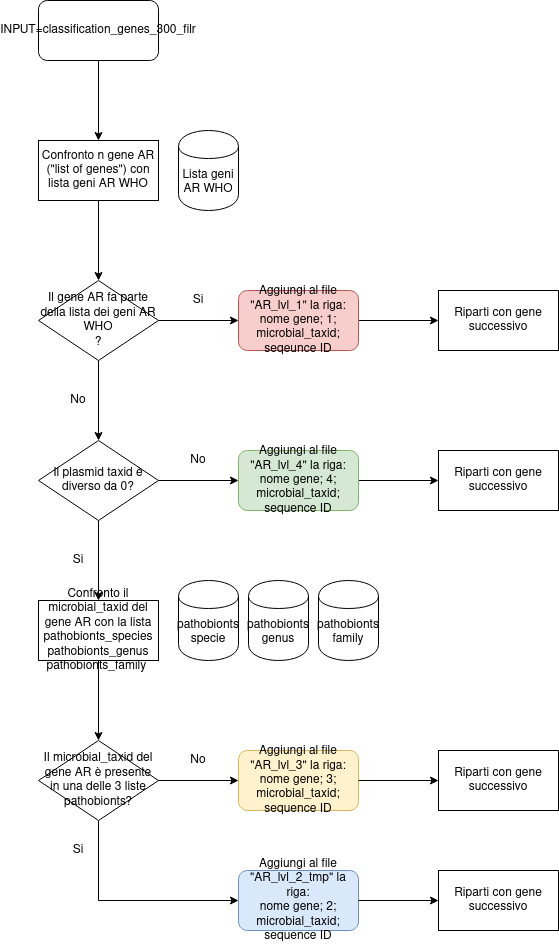

The diagram above was exported from draw.io. Its source (the exported page's mxGraphModel, read from the mxfile embedded in the PNG):
<mxGraphModel dx="1812" dy="1035" grid="1" gridSize="10" guides="1" tooltips="1" connect="1" arrows="1" fold="1" page="1" pageScale="1" pageWidth="827" pageHeight="1169" math="0" shadow="0">
  <root>
    <mxCell id="0" />
    <mxCell id="1" parent="0" />
    <mxCell id="wxpcrk51F6t9wL4BBgLW-1" value="" style="edgeStyle=orthogonalEdgeStyle;rounded=0;orthogonalLoop=1;jettySize=auto;html=1;" edge="1" parent="1" source="wxpcrk51F6t9wL4BBgLW-2">
      <mxGeometry relative="1" as="geometry">
        <mxPoint x="480" y="590" as="targetPoint" />
      </mxGeometry>
    </mxCell>
    <mxCell id="wxpcrk51F6t9wL4BBgLW-2" value="Confronto n gene AR (&quot;list of genes&quot;) con lista geni AR WHO" style="rounded=0;whiteSpace=wrap;html=1;" vertex="1" parent="1">
      <mxGeometry x="420" y="450" width="120" height="60" as="geometry" />
    </mxCell>
    <mxCell id="wxpcrk51F6t9wL4BBgLW-3" value="" style="edgeStyle=orthogonalEdgeStyle;rounded=0;orthogonalLoop=1;jettySize=auto;html=1;" edge="1" parent="1" source="wxpcrk51F6t9wL4BBgLW-5">
      <mxGeometry relative="1" as="geometry">
        <mxPoint x="620" y="630" as="targetPoint" />
      </mxGeometry>
    </mxCell>
    <mxCell id="wxpcrk51F6t9wL4BBgLW-4" value="" style="edgeStyle=orthogonalEdgeStyle;rounded=0;orthogonalLoop=1;jettySize=auto;html=1;" edge="1" parent="1" source="wxpcrk51F6t9wL4BBgLW-5">
      <mxGeometry relative="1" as="geometry">
        <mxPoint x="480" y="750" as="targetPoint" />
      </mxGeometry>
    </mxCell>
    <mxCell id="wxpcrk51F6t9wL4BBgLW-5" value="Il gene AR fa parte della lista dei geni AR WHO&lt;br&gt;?" style="rhombus;whiteSpace=wrap;html=1;" vertex="1" parent="1">
      <mxGeometry x="420" y="590" width="120" height="80" as="geometry" />
    </mxCell>
    <mxCell id="wxpcrk51F6t9wL4BBgLW-6" value="" style="edgeStyle=orthogonalEdgeStyle;rounded=0;orthogonalLoop=1;jettySize=auto;html=1;" edge="1" parent="1" source="wxpcrk51F6t9wL4BBgLW-7">
      <mxGeometry relative="1" as="geometry">
        <mxPoint x="820" y="630" as="targetPoint" />
      </mxGeometry>
    </mxCell>
    <mxCell id="wxpcrk51F6t9wL4BBgLW-7" value="Aggiungi al file &quot;AR_lvl_1&quot; la riga:&lt;br&gt;nome gene; 1; microbial_taxid; seqeunce ID" style="rounded=1;whiteSpace=wrap;html=1;fillColor=#f8cecc;strokeColor=#b85450;" vertex="1" parent="1">
      <mxGeometry x="620" y="600" width="120" height="60" as="geometry" />
    </mxCell>
    <mxCell id="wxpcrk51F6t9wL4BBgLW-8" value="Lista geni AR WHO" style="shape=cylinder;whiteSpace=wrap;html=1;boundedLbl=1;backgroundOutline=1;" vertex="1" parent="1">
      <mxGeometry x="560" y="440" width="60" height="80" as="geometry" />
    </mxCell>
    <mxCell id="wxpcrk51F6t9wL4BBgLW-9" value="" style="edgeStyle=orthogonalEdgeStyle;rounded=0;orthogonalLoop=1;jettySize=auto;html=1;" edge="1" parent="1" source="wxpcrk51F6t9wL4BBgLW-10">
      <mxGeometry relative="1" as="geometry">
        <mxPoint x="480" y="1050" as="targetPoint" />
      </mxGeometry>
    </mxCell>
    <mxCell id="wxpcrk51F6t9wL4BBgLW-10" value="Confronto il microbial_taxid del gene AR con la lista pathobionts_species&lt;br&gt;pathobionts_genus&lt;br&gt;pathobionts_family&amp;nbsp;" style="rounded=0;whiteSpace=wrap;html=1;" vertex="1" parent="1">
      <mxGeometry x="420" y="910" width="120" height="60" as="geometry" />
    </mxCell>
    <mxCell id="wxpcrk51F6t9wL4BBgLW-11" value="" style="edgeStyle=orthogonalEdgeStyle;rounded=0;orthogonalLoop=1;jettySize=auto;html=1;" edge="1" parent="1" source="wxpcrk51F6t9wL4BBgLW-13">
      <mxGeometry relative="1" as="geometry">
        <mxPoint x="480" y="910" as="targetPoint" />
      </mxGeometry>
    </mxCell>
    <mxCell id="wxpcrk51F6t9wL4BBgLW-12" value="" style="edgeStyle=orthogonalEdgeStyle;rounded=0;orthogonalLoop=1;jettySize=auto;html=1;" edge="1" parent="1" source="wxpcrk51F6t9wL4BBgLW-13">
      <mxGeometry relative="1" as="geometry">
        <mxPoint x="620" y="790" as="targetPoint" />
      </mxGeometry>
    </mxCell>
    <mxCell id="wxpcrk51F6t9wL4BBgLW-13" value="Il plasmid taxid è diverso da 0?" style="rhombus;whiteSpace=wrap;html=1;" vertex="1" parent="1">
      <mxGeometry x="420" y="750" width="120" height="80" as="geometry" />
    </mxCell>
    <mxCell id="wxpcrk51F6t9wL4BBgLW-14" value="" style="edgeStyle=orthogonalEdgeStyle;rounded=0;orthogonalLoop=1;jettySize=auto;html=1;" edge="1" parent="1" source="wxpcrk51F6t9wL4BBgLW-15">
      <mxGeometry relative="1" as="geometry">
        <mxPoint x="820" y="790" as="targetPoint" />
      </mxGeometry>
    </mxCell>
    <mxCell id="wxpcrk51F6t9wL4BBgLW-15" value="Aggiungi al file &quot;AR_lvl_4&quot; la riga:&lt;br&gt;nome gene; 4; microbial_taxid; sequence ID" style="rounded=1;whiteSpace=wrap;html=1;fillColor=#d5e8d4;strokeColor=#82b366;" vertex="1" parent="1">
      <mxGeometry x="620" y="760" width="120" height="60" as="geometry" />
    </mxCell>
    <mxCell id="wxpcrk51F6t9wL4BBgLW-16" value="pathobionts specie" style="shape=cylinder;whiteSpace=wrap;html=1;boundedLbl=1;backgroundOutline=1;" vertex="1" parent="1">
      <mxGeometry x="560" y="890" width="60" height="80" as="geometry" />
    </mxCell>
    <mxCell id="wxpcrk51F6t9wL4BBgLW-17" value="" style="edgeStyle=orthogonalEdgeStyle;rounded=0;orthogonalLoop=1;jettySize=auto;html=1;" edge="1" parent="1" source="wxpcrk51F6t9wL4BBgLW-18" target="wxpcrk51F6t9wL4BBgLW-2">
      <mxGeometry relative="1" as="geometry" />
    </mxCell>
    <mxCell id="wxpcrk51F6t9wL4BBgLW-18" value="INPUT=classification_genes_300_filr" style="rounded=1;whiteSpace=wrap;html=1;" vertex="1" parent="1">
      <mxGeometry x="420" y="310" width="120" height="60" as="geometry" />
    </mxCell>
    <mxCell id="wxpcrk51F6t9wL4BBgLW-19" value="Si" style="text;html=1;strokeColor=none;fillColor=none;align=center;verticalAlign=middle;whiteSpace=wrap;rounded=0;" vertex="1" parent="1">
      <mxGeometry x="560" y="600" width="40" height="20" as="geometry" />
    </mxCell>
    <mxCell id="wxpcrk51F6t9wL4BBgLW-20" value="No" style="text;html=1;strokeColor=none;fillColor=none;align=center;verticalAlign=middle;whiteSpace=wrap;rounded=0;" vertex="1" parent="1">
      <mxGeometry x="440" y="700" width="40" height="20" as="geometry" />
    </mxCell>
    <mxCell id="wxpcrk51F6t9wL4BBgLW-21" value="No" style="text;html=1;strokeColor=none;fillColor=none;align=center;verticalAlign=middle;whiteSpace=wrap;rounded=0;" vertex="1" parent="1">
      <mxGeometry x="560" y="760" width="40" height="20" as="geometry" />
    </mxCell>
    <mxCell id="wxpcrk51F6t9wL4BBgLW-22" value="Si" style="text;html=1;strokeColor=none;fillColor=none;align=center;verticalAlign=middle;whiteSpace=wrap;rounded=0;" vertex="1" parent="1">
      <mxGeometry x="440" y="860" width="40" height="20" as="geometry" />
    </mxCell>
    <mxCell id="wxpcrk51F6t9wL4BBgLW-23" value="Riparti con gene successivo" style="rounded=0;whiteSpace=wrap;html=1;" vertex="1" parent="1">
      <mxGeometry x="820" y="600" width="120" height="60" as="geometry" />
    </mxCell>
    <mxCell id="wxpcrk51F6t9wL4BBgLW-24" value="Riparti con gene successivo" style="rounded=0;whiteSpace=wrap;html=1;" vertex="1" parent="1">
      <mxGeometry x="820" y="760" width="120" height="60" as="geometry" />
    </mxCell>
    <mxCell id="wxpcrk51F6t9wL4BBgLW-25" value="" style="edgeStyle=orthogonalEdgeStyle;rounded=0;orthogonalLoop=1;jettySize=auto;html=1;entryX=0;entryY=0.5;entryDx=0;entryDy=0;" edge="1" parent="1" source="wxpcrk51F6t9wL4BBgLW-27" target="wxpcrk51F6t9wL4BBgLW-35">
      <mxGeometry relative="1" as="geometry">
        <mxPoint x="480" y="1210" as="targetPoint" />
        <Array as="points">
          <mxPoint x="480" y="1210" />
        </Array>
      </mxGeometry>
    </mxCell>
    <mxCell id="wxpcrk51F6t9wL4BBgLW-26" value="" style="edgeStyle=orthogonalEdgeStyle;rounded=0;orthogonalLoop=1;jettySize=auto;html=1;" edge="1" parent="1" source="wxpcrk51F6t9wL4BBgLW-27">
      <mxGeometry relative="1" as="geometry">
        <mxPoint x="620" y="1090" as="targetPoint" />
      </mxGeometry>
    </mxCell>
    <mxCell id="wxpcrk51F6t9wL4BBgLW-27" value="Il microbial_taxid del gene AR è presente in una delle 3 liste pathobionts?" style="rhombus;whiteSpace=wrap;html=1;" vertex="1" parent="1">
      <mxGeometry x="420" y="1050" width="120" height="80" as="geometry" />
    </mxCell>
    <mxCell id="wxpcrk51F6t9wL4BBgLW-28" value="pathobionts genus" style="shape=cylinder;whiteSpace=wrap;html=1;boundedLbl=1;backgroundOutline=1;" vertex="1" parent="1">
      <mxGeometry x="630" y="890" width="60" height="80" as="geometry" />
    </mxCell>
    <mxCell id="wxpcrk51F6t9wL4BBgLW-29" value="pathobionts family" style="shape=cylinder;whiteSpace=wrap;html=1;boundedLbl=1;backgroundOutline=1;" vertex="1" parent="1">
      <mxGeometry x="700" y="890" width="60" height="80" as="geometry" />
    </mxCell>
    <mxCell id="wxpcrk51F6t9wL4BBgLW-30" value="Si" style="text;html=1;strokeColor=none;fillColor=none;align=center;verticalAlign=middle;whiteSpace=wrap;rounded=0;" vertex="1" parent="1">
      <mxGeometry x="440" y="1150" width="40" height="20" as="geometry" />
    </mxCell>
    <mxCell id="wxpcrk51F6t9wL4BBgLW-31" value="No" style="text;html=1;strokeColor=none;fillColor=none;align=center;verticalAlign=middle;whiteSpace=wrap;rounded=0;" vertex="1" parent="1">
      <mxGeometry x="560" y="1060" width="40" height="20" as="geometry" />
    </mxCell>
    <mxCell id="wxpcrk51F6t9wL4BBgLW-32" value="Aggiungi al file &quot;AR_lvl_3&quot; la riga:&lt;br&gt;nome gene; 3; microbial_taxid; sequence ID" style="rounded=1;whiteSpace=wrap;html=1;fillColor=#fff2cc;strokeColor=#d6b656;" vertex="1" parent="1">
      <mxGeometry x="620" y="1060" width="120" height="60" as="geometry" />
    </mxCell>
    <mxCell id="wxpcrk51F6t9wL4BBgLW-33" value="" style="edgeStyle=orthogonalEdgeStyle;rounded=0;orthogonalLoop=1;jettySize=auto;html=1;" edge="1" parent="1">
      <mxGeometry relative="1" as="geometry">
        <mxPoint x="820" y="1090" as="targetPoint" />
        <mxPoint x="740" y="1090" as="sourcePoint" />
      </mxGeometry>
    </mxCell>
    <mxCell id="wxpcrk51F6t9wL4BBgLW-34" value="Riparti con gene successivo" style="rounded=0;whiteSpace=wrap;html=1;" vertex="1" parent="1">
      <mxGeometry x="820" y="1060" width="120" height="60" as="geometry" />
    </mxCell>
    <mxCell id="wxpcrk51F6t9wL4BBgLW-35" value="Aggiungi al file &quot;AR_lvl_2_tmp&quot; la riga:&lt;br&gt;nome gene; 2; microbial_taxid; sequence ID" style="rounded=1;whiteSpace=wrap;html=1;fillColor=#dae8fc;strokeColor=#6c8ebf;" vertex="1" parent="1">
      <mxGeometry x="620" y="1180" width="120" height="60" as="geometry" />
    </mxCell>
    <mxCell id="wxpcrk51F6t9wL4BBgLW-36" value="" style="edgeStyle=orthogonalEdgeStyle;rounded=0;orthogonalLoop=1;jettySize=auto;html=1;" edge="1" parent="1">
      <mxGeometry relative="1" as="geometry">
        <mxPoint x="820" y="1210" as="targetPoint" />
        <mxPoint x="740" y="1210" as="sourcePoint" />
      </mxGeometry>
    </mxCell>
    <mxCell id="wxpcrk51F6t9wL4BBgLW-37" value="Riparti con gene successivo" style="rounded=0;whiteSpace=wrap;html=1;" vertex="1" parent="1">
      <mxGeometry x="820" y="1180" width="120" height="60" as="geometry" />
    </mxCell>
  </root>
</mxGraphModel>